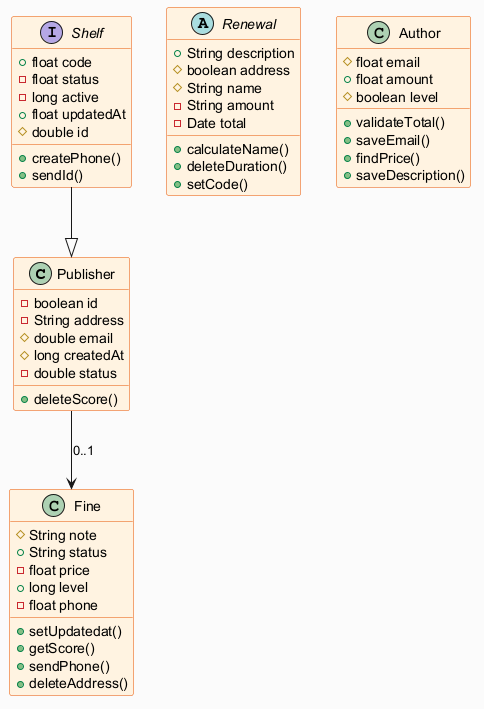

The diagram above was rendered by PlantUML. Its source (embedded in the PNG):
@startuml
skinparam backgroundColor #FAFAFA
skinparam classBackgroundColor #FFF3E0
skinparam classBorderColor #E65100
class Publisher {
  -boolean id
  -String address
  #double email
  #long createdAt
  -double status
  +deleteScore()
}
interface Shelf {
  +float code
  -float status
  -long active
  +float updatedAt
  #double id
  +createPhone()
  +sendId()
}
class Fine {
  #String note
  +String status
  -float price
  +long level
  -float phone
  +setUpdatedat()
  +getScore()
  +sendPhone()
  +deleteAddress()
}
abstract class Renewal {
  +String description
  #boolean address
  #String name
  -String amount
  -Date total
  +calculateName()
  +deleteDuration()
  +setCode()
}
class Author {
  #float email
  +float amount
  #boolean level
  +validateTotal()
  +saveEmail()
  +findPrice()
  +saveDescription()
}
Publisher --> Fine : "0..1"
Shelf --|> Publisher
@enduml